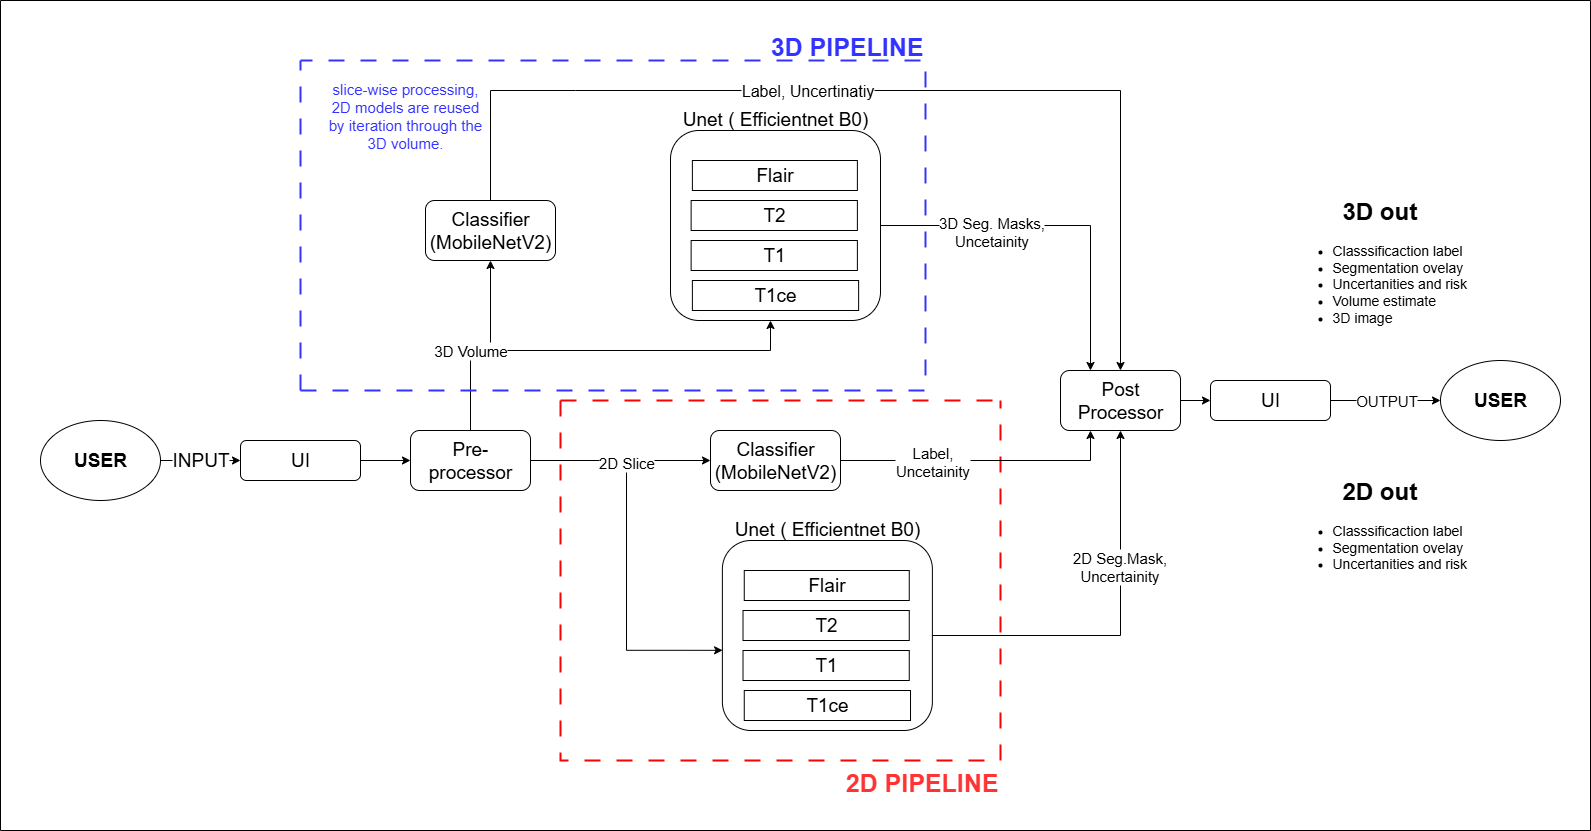

The diagram above was exported from draw.io. Its source (the exported page's mxGraphModel, read from the mxfile embedded in the PNG):
<mxGraphModel dx="2934" dy="2328" grid="1" gridSize="10" guides="1" tooltips="1" connect="1" arrows="1" fold="1" page="1" pageScale="1" pageWidth="850" pageHeight="1100" math="0" shadow="0">
  <root>
    <mxCell id="0" />
    <mxCell id="1" parent="0" />
    <mxCell id="hpjCJF3ohJkCTLqR3seH-1" style="edgeStyle=orthogonalEdgeStyle;rounded=0;orthogonalLoop=1;jettySize=auto;html=1;exitX=1;exitY=0.5;exitDx=0;exitDy=0;entryX=0;entryY=0.5;entryDx=0;entryDy=0;fontSize=19;" parent="1" source="hpjCJF3ohJkCTLqR3seH-2" target="hpjCJF3ohJkCTLqR3seH-16" edge="1">
      <mxGeometry relative="1" as="geometry" />
    </mxCell>
    <mxCell id="hpjCJF3ohJkCTLqR3seH-2" value="&lt;font&gt;UI&lt;/font&gt;" style="rounded=1;whiteSpace=wrap;html=1;fontSize=19;" parent="1" vertex="1">
      <mxGeometry x="200" y="390" width="120" height="40" as="geometry" />
    </mxCell>
    <mxCell id="hpjCJF3ohJkCTLqR3seH-3" value="" style="group;fontSize=19;" parent="1" vertex="1" connectable="0">
      <mxGeometry x="681.8800000000001" y="490" width="210" height="190" as="geometry" />
    </mxCell>
    <mxCell id="hpjCJF3ohJkCTLqR3seH-4" value="" style="group;fontSize=19;" parent="hpjCJF3ohJkCTLqR3seH-3" vertex="1" connectable="0">
      <mxGeometry width="210" height="190" as="geometry" />
    </mxCell>
    <mxCell id="hpjCJF3ohJkCTLqR3seH-5" value="Unet ( Efficientnet B0)" style="rounded=1;whiteSpace=wrap;html=1;labelPosition=center;verticalLabelPosition=top;align=center;verticalAlign=bottom;overflow=block;fontSize=19;" parent="hpjCJF3ohJkCTLqR3seH-4" vertex="1">
      <mxGeometry width="210" height="190" as="geometry" />
    </mxCell>
    <mxCell id="hpjCJF3ohJkCTLqR3seH-6" value="Flair" style="rounded=0;whiteSpace=wrap;html=1;fontSize=19;" parent="hpjCJF3ohJkCTLqR3seH-4" vertex="1">
      <mxGeometry x="21.88" y="30" width="165" height="30" as="geometry" />
    </mxCell>
    <mxCell id="hpjCJF3ohJkCTLqR3seH-7" value="T2" style="rounded=0;whiteSpace=wrap;html=1;fontSize=19;" parent="hpjCJF3ohJkCTLqR3seH-4" vertex="1">
      <mxGeometry x="20.63" y="70" width="166.25" height="30" as="geometry" />
    </mxCell>
    <mxCell id="hpjCJF3ohJkCTLqR3seH-8" value="T1" style="rounded=0;whiteSpace=wrap;html=1;fontSize=19;" parent="hpjCJF3ohJkCTLqR3seH-4" vertex="1">
      <mxGeometry x="20.63" y="110" width="166.25" height="30" as="geometry" />
    </mxCell>
    <mxCell id="hpjCJF3ohJkCTLqR3seH-9" value="T1ce" style="rounded=0;whiteSpace=wrap;html=1;fontSize=19;" parent="hpjCJF3ohJkCTLqR3seH-4" vertex="1">
      <mxGeometry x="21.88" y="150" width="166.25" height="30" as="geometry" />
    </mxCell>
    <mxCell id="hpjCJF3ohJkCTLqR3seH-10" value="INPUT" style="edgeStyle=orthogonalEdgeStyle;rounded=0;orthogonalLoop=1;jettySize=auto;html=1;exitX=1;exitY=0.5;exitDx=0;exitDy=0;entryX=0;entryY=0.5;entryDx=0;entryDy=0;fontSize=19;" parent="1" source="hpjCJF3ohJkCTLqR3seH-11" target="hpjCJF3ohJkCTLqR3seH-2" edge="1">
      <mxGeometry relative="1" as="geometry" />
    </mxCell>
    <mxCell id="hpjCJF3ohJkCTLqR3seH-11" value="USER" style="ellipse;whiteSpace=wrap;html=1;fontSize=19;fontStyle=1" parent="1" vertex="1">
      <mxGeometry y="370" width="120" height="80" as="geometry" />
    </mxCell>
    <mxCell id="hpjCJF3ohJkCTLqR3seH-12" style="edgeStyle=orthogonalEdgeStyle;rounded=0;orthogonalLoop=1;jettySize=auto;html=1;exitX=1;exitY=0.5;exitDx=0;exitDy=0;entryX=0;entryY=0.5;entryDx=0;entryDy=0;fontSize=19;" parent="1" source="hpjCJF3ohJkCTLqR3seH-16" target="hpjCJF3ohJkCTLqR3seH-27" edge="1">
      <mxGeometry relative="1" as="geometry" />
    </mxCell>
    <mxCell id="hpjCJF3ohJkCTLqR3seH-13" style="edgeStyle=orthogonalEdgeStyle;rounded=0;orthogonalLoop=1;jettySize=auto;html=1;exitX=0.5;exitY=0;exitDx=0;exitDy=0;entryX=0.5;entryY=1;entryDx=0;entryDy=0;fontSize=19;" parent="1" source="hpjCJF3ohJkCTLqR3seH-16" target="hpjCJF3ohJkCTLqR3seH-32" edge="1">
      <mxGeometry relative="1" as="geometry" />
    </mxCell>
    <mxCell id="hpjCJF3ohJkCTLqR3seH-14" style="edgeStyle=orthogonalEdgeStyle;rounded=0;orthogonalLoop=1;jettySize=auto;html=1;exitX=0.5;exitY=0;exitDx=0;exitDy=0;" parent="1" source="hpjCJF3ohJkCTLqR3seH-16" edge="1">
      <mxGeometry relative="1" as="geometry">
        <mxPoint x="430" y="380" as="targetPoint" />
      </mxGeometry>
    </mxCell>
    <mxCell id="hpjCJF3ohJkCTLqR3seH-15" value="&lt;font style=&quot;font-size: 15px;&quot;&gt;3D Volume&lt;/font&gt;" style="edgeStyle=orthogonalEdgeStyle;rounded=0;orthogonalLoop=1;jettySize=auto;html=1;exitX=0.5;exitY=0;exitDx=0;exitDy=0;" parent="1" source="hpjCJF3ohJkCTLqR3seH-16" edge="1">
      <mxGeometry x="-0.6098" relative="1" as="geometry">
        <mxPoint x="730" y="270" as="targetPoint" />
        <Array as="points">
          <mxPoint x="430" y="300" />
          <mxPoint x="730" y="300" />
        </Array>
        <mxPoint as="offset" />
      </mxGeometry>
    </mxCell>
    <mxCell id="hpjCJF3ohJkCTLqR3seH-16" value="Pre-processor" style="rounded=1;whiteSpace=wrap;html=1;fontSize=19;" parent="1" vertex="1">
      <mxGeometry x="370" y="380" width="120" height="60" as="geometry" />
    </mxCell>
    <mxCell id="hpjCJF3ohJkCTLqR3seH-17" style="edgeStyle=orthogonalEdgeStyle;rounded=0;orthogonalLoop=1;jettySize=auto;html=1;exitX=1;exitY=0.5;exitDx=0;exitDy=0;fontSize=19;" parent="1" source="hpjCJF3ohJkCTLqR3seH-28" edge="1">
      <mxGeometry relative="1" as="geometry">
        <mxPoint x="1170" y="350" as="targetPoint" />
      </mxGeometry>
    </mxCell>
    <mxCell id="hpjCJF3ohJkCTLqR3seH-19" value="" style="group;fontSize=19;" parent="1" vertex="1" connectable="0">
      <mxGeometry x="630" y="80" width="210" height="190" as="geometry" />
    </mxCell>
    <mxCell id="hpjCJF3ohJkCTLqR3seH-20" value="" style="group;fontSize=19;" parent="hpjCJF3ohJkCTLqR3seH-19" vertex="1" connectable="0">
      <mxGeometry width="210" height="190" as="geometry" />
    </mxCell>
    <mxCell id="hpjCJF3ohJkCTLqR3seH-21" value="Unet ( Efficientnet B0)" style="rounded=1;whiteSpace=wrap;html=1;labelPosition=center;verticalLabelPosition=top;align=center;verticalAlign=bottom;overflow=block;fontSize=19;" parent="hpjCJF3ohJkCTLqR3seH-20" vertex="1">
      <mxGeometry width="210" height="190" as="geometry" />
    </mxCell>
    <mxCell id="hpjCJF3ohJkCTLqR3seH-22" value="Flair" style="rounded=0;whiteSpace=wrap;html=1;fontSize=19;" parent="hpjCJF3ohJkCTLqR3seH-20" vertex="1">
      <mxGeometry x="21.88" y="30" width="165" height="30" as="geometry" />
    </mxCell>
    <mxCell id="hpjCJF3ohJkCTLqR3seH-23" value="T2" style="rounded=0;whiteSpace=wrap;html=1;fontSize=19;" parent="hpjCJF3ohJkCTLqR3seH-20" vertex="1">
      <mxGeometry x="20.63" y="70" width="166.25" height="30" as="geometry" />
    </mxCell>
    <mxCell id="hpjCJF3ohJkCTLqR3seH-24" value="T1" style="rounded=0;whiteSpace=wrap;html=1;fontSize=19;" parent="hpjCJF3ohJkCTLqR3seH-20" vertex="1">
      <mxGeometry x="20.63" y="110" width="166.25" height="30" as="geometry" />
    </mxCell>
    <mxCell id="hpjCJF3ohJkCTLqR3seH-25" value="T1ce" style="rounded=0;whiteSpace=wrap;html=1;fontSize=19;" parent="hpjCJF3ohJkCTLqR3seH-20" vertex="1">
      <mxGeometry x="21.88" y="150" width="166.25" height="30" as="geometry" />
    </mxCell>
    <mxCell id="hpjCJF3ohJkCTLqR3seH-26" value="2D PIPELINE" style="swimlane;startSize=0;fillStyle=dashed;fillColor=none;gradientColor=none;dashed=1;dashPattern=8 8;strokeColor=light-dark(#fa0000, #ededed);fontSize=25;strokeWidth=2;align=right;labelPosition=center;verticalLabelPosition=bottom;verticalAlign=top;textDirection=ltr;fontColor=#FF3333;" parent="1" vertex="1">
      <mxGeometry x="520" y="350" width="440" height="360" as="geometry" />
    </mxCell>
    <mxCell id="hpjCJF3ohJkCTLqR3seH-27" value="Classifier&lt;div&gt;(MobileNetV2)&lt;/div&gt;" style="rounded=1;whiteSpace=wrap;html=1;fontSize=19;" parent="hpjCJF3ohJkCTLqR3seH-26" vertex="1">
      <mxGeometry x="150.0000000000001" y="30" width="130" height="60" as="geometry" />
    </mxCell>
    <mxCell id="hpjCJF3ohJkCTLqR3seH-35" style="edgeStyle=orthogonalEdgeStyle;rounded=0;orthogonalLoop=1;jettySize=auto;html=1;exitX=1;exitY=0.5;exitDx=0;exitDy=0;entryX=0.25;entryY=0;entryDx=0;entryDy=0;fontSize=19;" parent="1" source="hpjCJF3ohJkCTLqR3seH-21" target="hpjCJF3ohJkCTLqR3seH-28" edge="1">
      <mxGeometry relative="1" as="geometry">
        <mxPoint x="990" y="185" as="targetPoint" />
      </mxGeometry>
    </mxCell>
    <mxCell id="hpjCJF3ohJkCTLqR3seH-36" value="&lt;span style=&quot;font-size: 15px;&quot;&gt;3D Seg. Masks,&lt;/span&gt;&lt;div&gt;&lt;span style=&quot;font-size: 15px;&quot;&gt;Uncetainity&lt;/span&gt;&lt;/div&gt;" style="edgeLabel;html=1;align=center;verticalAlign=middle;resizable=0;points=[];" parent="hpjCJF3ohJkCTLqR3seH-35" vertex="1" connectable="0">
      <mxGeometry x="-0.0597" y="-5" relative="1" as="geometry">
        <mxPoint x="-56" as="offset" />
      </mxGeometry>
    </mxCell>
    <mxCell id="hpjCJF3ohJkCTLqR3seH-37" value="" style="endArrow=classic;html=1;rounded=0;exitX=0.5;exitY=0;exitDx=0;exitDy=0;fontSize=19;entryX=0.5;entryY=0;entryDx=0;entryDy=0;" parent="1" source="hpjCJF3ohJkCTLqR3seH-32" target="hpjCJF3ohJkCTLqR3seH-28" edge="1">
      <mxGeometry width="50" height="50" relative="1" as="geometry">
        <mxPoint x="800" y="240" as="sourcePoint" />
        <mxPoint x="1080" y="310" as="targetPoint" />
        <Array as="points">
          <mxPoint x="450" y="40" />
          <mxPoint x="535" y="40" />
          <mxPoint x="1080" y="40" />
        </Array>
      </mxGeometry>
    </mxCell>
    <mxCell id="hpjCJF3ohJkCTLqR3seH-38" value="&lt;font style=&quot;font-size: 16px;&quot;&gt;Label, Uncertinatiy&lt;/font&gt;" style="edgeLabel;html=1;align=center;verticalAlign=middle;resizable=0;points=[];" parent="hpjCJF3ohJkCTLqR3seH-37" vertex="1" connectable="0">
      <mxGeometry x="-0.1633" y="1" relative="1" as="geometry">
        <mxPoint as="offset" />
      </mxGeometry>
    </mxCell>
    <mxCell id="hpjCJF3ohJkCTLqR3seH-42" style="edgeStyle=orthogonalEdgeStyle;rounded=0;orthogonalLoop=1;jettySize=auto;html=1;exitX=1;exitY=0.5;exitDx=0;exitDy=0;entryX=0.5;entryY=1;entryDx=0;entryDy=0;" parent="1" source="hpjCJF3ohJkCTLqR3seH-5" target="hpjCJF3ohJkCTLqR3seH-28" edge="1">
      <mxGeometry relative="1" as="geometry" />
    </mxCell>
    <mxCell id="hpjCJF3ohJkCTLqR3seH-43" value="&lt;font style=&quot;font-size: 15px;&quot;&gt;2D Seg.Mask,&lt;/font&gt;&lt;div&gt;&lt;font style=&quot;font-size: 15px;&quot;&gt;Uncertainity&lt;/font&gt;&lt;/div&gt;" style="edgeLabel;html=1;align=center;verticalAlign=middle;resizable=0;points=[];" parent="hpjCJF3ohJkCTLqR3seH-42" vertex="1" connectable="0">
      <mxGeometry x="0.3167" y="2" relative="1" as="geometry">
        <mxPoint as="offset" />
      </mxGeometry>
    </mxCell>
    <mxCell id="hpjCJF3ohJkCTLqR3seH-44" style="edgeStyle=orthogonalEdgeStyle;rounded=0;orthogonalLoop=1;jettySize=auto;html=1;exitX=1;exitY=0.5;exitDx=0;exitDy=0;entryX=0.001;entryY=0.578;entryDx=0;entryDy=0;entryPerimeter=0;" parent="1" source="hpjCJF3ohJkCTLqR3seH-16" target="hpjCJF3ohJkCTLqR3seH-5" edge="1">
      <mxGeometry relative="1" as="geometry" />
    </mxCell>
    <mxCell id="hpjCJF3ohJkCTLqR3seH-45" value="&lt;font&gt;2D Slice&lt;/font&gt;" style="edgeLabel;html=1;align=center;verticalAlign=middle;resizable=0;points=[];fontSize=15;" parent="hpjCJF3ohJkCTLqR3seH-44" vertex="1" connectable="0">
      <mxGeometry x="0.0635" y="-1" relative="1" as="geometry">
        <mxPoint y="-107" as="offset" />
      </mxGeometry>
    </mxCell>
    <mxCell id="hpjCJF3ohJkCTLqR3seH-28" value="Post Processor" style="rounded=1;whiteSpace=wrap;html=1;fontSize=19;" parent="1" vertex="1">
      <mxGeometry x="1020" y="320" width="120" height="60" as="geometry" />
    </mxCell>
    <mxCell id="hpjCJF3ohJkCTLqR3seH-29" style="edgeStyle=orthogonalEdgeStyle;rounded=0;orthogonalLoop=1;jettySize=auto;html=1;exitX=0.5;exitY=1;exitDx=0;exitDy=0;fontSize=19;" parent="1" source="hpjCJF3ohJkCTLqR3seH-28" target="hpjCJF3ohJkCTLqR3seH-28" edge="1">
      <mxGeometry relative="1" as="geometry" />
    </mxCell>
    <mxCell id="hpjCJF3ohJkCTLqR3seH-30" style="edgeStyle=orthogonalEdgeStyle;rounded=0;orthogonalLoop=1;jettySize=auto;html=1;exitX=1;exitY=0.5;exitDx=0;exitDy=0;entryX=0.25;entryY=1;entryDx=0;entryDy=0;" parent="1" source="hpjCJF3ohJkCTLqR3seH-27" target="hpjCJF3ohJkCTLqR3seH-28" edge="1">
      <mxGeometry relative="1" as="geometry" />
    </mxCell>
    <mxCell id="hpjCJF3ohJkCTLqR3seH-31" value="Label,&lt;div&gt;Uncetainity&lt;/div&gt;" style="edgeLabel;html=1;align=center;verticalAlign=middle;resizable=0;points=[];fontSize=15;" parent="hpjCJF3ohJkCTLqR3seH-30" vertex="1" connectable="0">
      <mxGeometry x="-0.0857" y="1" relative="1" as="geometry">
        <mxPoint x="-37" y="1" as="offset" />
      </mxGeometry>
    </mxCell>
    <mxCell id="hpjCJF3ohJkCTLqR3seH-50" value="" style="swimlane;startSize=0;" parent="1" vertex="1">
      <mxGeometry x="-40" y="-50" width="1590" height="830" as="geometry" />
    </mxCell>
    <mxCell id="hpjCJF3ohJkCTLqR3seH-32" value="Classifier&lt;div&gt;(MobileNetV2)&lt;/div&gt;" style="rounded=1;whiteSpace=wrap;html=1;fontSize=19;" parent="hpjCJF3ohJkCTLqR3seH-50" vertex="1">
      <mxGeometry x="425" y="200" width="130" height="60" as="geometry" />
    </mxCell>
    <mxCell id="hpjCJF3ohJkCTLqR3seH-39" value="3D PIPELINE" style="swimlane;startSize=0;dashed=1;dashPattern=8 8;strokeWidth=2;strokeColor=#3333FF;labelPosition=center;verticalLabelPosition=top;align=right;verticalAlign=bottom;fontSize=25;fontColor=#3333FF;labelPadding=0;direction=north;" parent="hpjCJF3ohJkCTLqR3seH-50" vertex="1">
      <mxGeometry x="300" y="60" width="625" height="330" as="geometry" />
    </mxCell>
    <mxCell id="hpjCJF3ohJkCTLqR3seH-40" value="&lt;font style=&quot;font-size: 15px; color: rgb(51, 51, 255);&quot;&gt;slice-wise processing,&lt;/font&gt;&lt;div&gt;&lt;font style=&quot;font-size: 15px; color: rgb(51, 51, 255);&quot;&gt;2D models are reused by iteration through the 3D volume.&lt;/font&gt;&lt;/div&gt;" style="text;html=1;align=center;verticalAlign=middle;whiteSpace=wrap;rounded=0;" parent="hpjCJF3ohJkCTLqR3seH-39" vertex="1">
      <mxGeometry x="25" y="40" width="160" height="30" as="geometry" />
    </mxCell>
    <mxCell id="hpjCJF3ohJkCTLqR3seH-51" value="&lt;h1 style=&quot;text-align: center; margin-top: 0px;&quot;&gt;2D out&lt;/h1&gt;&lt;p&gt;&lt;/p&gt;&lt;ul&gt;&lt;li&gt;&lt;font style=&quot;font-size: 14px;&quot;&gt;Classsificaction label&lt;/font&gt;&lt;/li&gt;&lt;li&gt;&lt;font style=&quot;font-size: 14px;&quot;&gt;Segmentation ovelay&lt;/font&gt;&lt;/li&gt;&lt;li&gt;&lt;font style=&quot;font-size: 14px;&quot;&gt;Uncertanities and risk&lt;/font&gt;&lt;/li&gt;&lt;/ul&gt;&lt;p&gt;&lt;/p&gt;" style="text;html=1;whiteSpace=wrap;overflow=hidden;rounded=0;" parent="hpjCJF3ohJkCTLqR3seH-50" vertex="1">
      <mxGeometry x="1290" y="470" width="180" height="120" as="geometry" />
    </mxCell>
    <mxCell id="hpjCJF3ohJkCTLqR3seH-52" value="&lt;h1 style=&quot;text-align: center; margin-top: 0px;&quot;&gt;3D out&lt;/h1&gt;&lt;p&gt;&lt;/p&gt;&lt;ul&gt;&lt;li&gt;&lt;font style=&quot;font-size: 14px;&quot;&gt;Classsificaction label&lt;/font&gt;&lt;/li&gt;&lt;li&gt;&lt;font style=&quot;font-size: 14px;&quot;&gt;Segmentation ovelay&lt;/font&gt;&lt;/li&gt;&lt;li&gt;&lt;font style=&quot;font-size: 14px;&quot;&gt;Uncertanities and risk&lt;/font&gt;&lt;/li&gt;&lt;li&gt;&lt;span style=&quot;font-size: 14px;&quot;&gt;Volume estimate&lt;/span&gt;&lt;/li&gt;&lt;li&gt;&lt;span style=&quot;font-size: 14px;&quot;&gt;3D image&lt;/span&gt;&lt;/li&gt;&lt;/ul&gt;&lt;p&gt;&lt;/p&gt;" style="text;html=1;whiteSpace=wrap;overflow=hidden;rounded=0;" parent="hpjCJF3ohJkCTLqR3seH-50" vertex="1">
      <mxGeometry x="1290" y="190" width="180" height="150" as="geometry" />
    </mxCell>
    <mxCell id="hpjCJF3ohJkCTLqR3seH-53" value="&lt;font&gt;UI&lt;/font&gt;" style="rounded=1;whiteSpace=wrap;html=1;fontSize=19;" parent="hpjCJF3ohJkCTLqR3seH-50" vertex="1">
      <mxGeometry x="1210" y="380" width="120" height="40" as="geometry" />
    </mxCell>
    <mxCell id="hpjCJF3ohJkCTLqR3seH-55" value="USER" style="ellipse;whiteSpace=wrap;html=1;fontSize=19;fontStyle=1" parent="1" vertex="1">
      <mxGeometry x="1400" y="310" width="120" height="80" as="geometry" />
    </mxCell>
    <mxCell id="hpjCJF3ohJkCTLqR3seH-57" value="&lt;font style=&quot;font-size: 15px;&quot;&gt;OUTPUT&lt;/font&gt;" style="edgeStyle=orthogonalEdgeStyle;rounded=0;orthogonalLoop=1;jettySize=auto;html=1;exitX=1;exitY=0.5;exitDx=0;exitDy=0;entryX=0;entryY=0.5;entryDx=0;entryDy=0;" parent="1" source="hpjCJF3ohJkCTLqR3seH-53" target="hpjCJF3ohJkCTLqR3seH-55" edge="1">
      <mxGeometry relative="1" as="geometry" />
    </mxCell>
  </root>
</mxGraphModel>